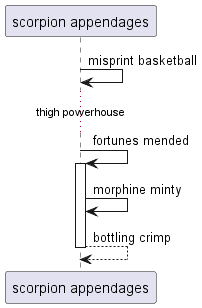

The diagram above was rendered by PlantUML. Its source (embedded in the PNG):
@startuml
participant "scorpion appendages" as 0
0 -> 0: misprint basketball
...thigh powerhouse...
0 -> 0++ : fortunes mended
0 -> 0: morphine minty
return bottling crimp
@enduml